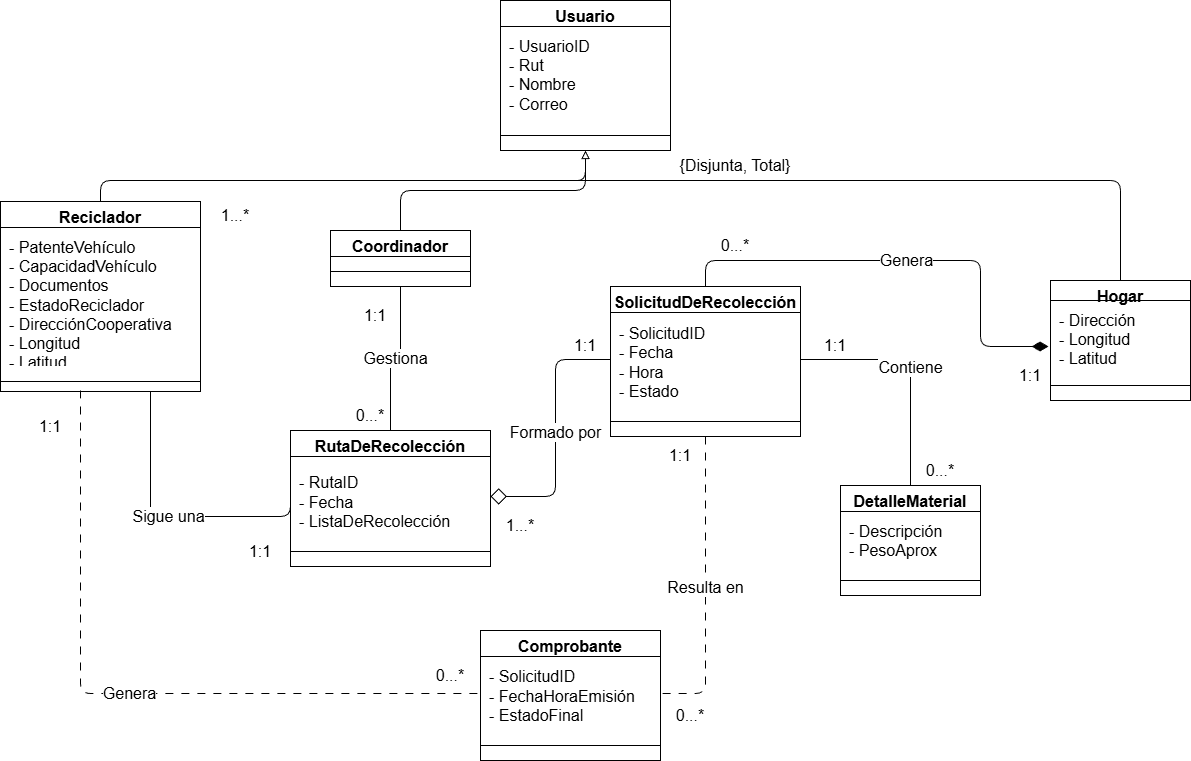

The diagram above was exported from draw.io. Its source (the exported page's mxGraphModel, read from the mxfile embedded in the PNG):
<mxGraphModel dx="2253" dy="751" grid="1" gridSize="10" guides="1" tooltips="1" connect="1" arrows="1" fold="1" page="1" pageScale="1" pageWidth="827" pageHeight="1169" math="0" shadow="0">
  <root>
    <mxCell id="0" />
    <mxCell id="1" parent="0" />
    <mxCell id="1plcS3sNkpg8Q7ZijMnh-1" edge="1" parent="1" source="1plcS3sNkpg8Q7ZijMnh-4" style="edgeStyle=orthogonalEdgeStyle;rounded=1;orthogonalLoop=1;jettySize=auto;html=1;exitX=0.5;exitY=1;exitDx=0;exitDy=0;entryX=0.5;entryY=0;entryDx=0;entryDy=0;curved=0;endArrow=none;endFill=0;startArrow=block;startFill=0;fontSize=14;" target="1plcS3sNkpg8Q7ZijMnh-8">
      <mxGeometry relative="1" as="geometry">
        <Array as="points">
          <mxPoint x="140" y="190" />
          <mxPoint x="-350" y="190" />
        </Array>
      </mxGeometry>
    </mxCell>
    <mxCell id="1plcS3sNkpg8Q7ZijMnh-2" edge="1" parent="1" source="1plcS3sNkpg8Q7ZijMnh-4" style="edgeStyle=orthogonalEdgeStyle;rounded=1;orthogonalLoop=1;jettySize=auto;html=1;exitX=0.5;exitY=1;exitDx=0;exitDy=0;entryX=0.5;entryY=0;entryDx=0;entryDy=0;curved=0;endArrow=none;endFill=0;startArrow=block;startFill=0;fontSize=16;" target="1plcS3sNkpg8Q7ZijMnh-16">
      <mxGeometry relative="1" as="geometry" />
    </mxCell>
    <mxCell id="1plcS3sNkpg8Q7ZijMnh-3" edge="1" parent="1" style="edgeStyle=orthogonalEdgeStyle;rounded=1;orthogonalLoop=1;jettySize=auto;html=1;entryX=0.5;entryY=0;entryDx=0;entryDy=0;curved=0;endArrow=none;endFill=0;startArrow=none;startFill=0;fontSize=14;" target="1plcS3sNkpg8Q7ZijMnh-12">
      <mxGeometry relative="1" as="geometry">
        <Array as="points">
          <mxPoint x="690" y="190" />
        </Array>
        <mxPoint x="60" y="190" as="sourcePoint" />
      </mxGeometry>
    </mxCell>
    <mxCell id="1plcS3sNkpg8Q7ZijMnh-4" parent="1" style="swimlane;fontStyle=1;align=center;verticalAlign=top;childLayout=stackLayout;horizontal=1;startSize=26;horizontalStack=0;resizeParent=1;resizeParentMax=0;resizeLast=0;collapsible=1;marginBottom=0;whiteSpace=wrap;html=1;fontSize=16;" value="&lt;div&gt;Usuario&lt;/div&gt;&lt;div&gt;&lt;br&gt;&lt;/div&gt;" vertex="1">
      <mxGeometry height="150" width="170" x="70" y="10" as="geometry" />
    </mxCell>
    <mxCell id="1plcS3sNkpg8Q7ZijMnh-5" parent="1plcS3sNkpg8Q7ZijMnh-4" style="text;strokeColor=none;fillColor=none;align=left;verticalAlign=bottom;spacingLeft=4;spacingRight=4;overflow=hidden;rotatable=0;points=[[0,0.5],[1,0.5]];portConstraint=eastwest;whiteSpace=wrap;html=1;fontSize=16;spacingTop=6;spacing=5;fontFamily=Helvetica;" value="&lt;div&gt;- UsuarioID&lt;/div&gt;&lt;div&gt;- Rut&lt;/div&gt;&lt;div&gt;- Nombre&lt;/div&gt;&lt;div&gt;- Correo&lt;/div&gt;&lt;div&gt;- TipoUsuario&lt;/div&gt;" vertex="1">
      <mxGeometry height="94" width="170" y="26" as="geometry" />
    </mxCell>
    <mxCell id="1plcS3sNkpg8Q7ZijMnh-6" parent="1plcS3sNkpg8Q7ZijMnh-4" style="line;strokeWidth=1;fillColor=none;align=left;verticalAlign=middle;spacingTop=-1;spacingLeft=3;spacingRight=3;rotatable=0;labelPosition=right;points=[];portConstraint=eastwest;strokeColor=inherit;fontSize=16;" value="" vertex="1">
      <mxGeometry height="30" width="170" y="120" as="geometry" />
    </mxCell>
    <mxCell id="1plcS3sNkpg8Q7ZijMnh-7" edge="1" parent="1" style="edgeStyle=orthogonalEdgeStyle;rounded=1;orthogonalLoop=1;jettySize=auto;html=1;entryX=0;entryY=0.5;entryDx=0;entryDy=0;curved=0;fontSize=16;endArrow=none;endFill=0;dashed=1;dashPattern=8 8;" target="1plcS3sNkpg8Q7ZijMnh-29" value="Genera">
      <mxGeometry relative="1" as="geometry">
        <Array as="points">
          <mxPoint x="-350" y="401" />
          <mxPoint x="-350" y="703" />
        </Array>
        <mxPoint x="-350" y="400" as="sourcePoint" />
      </mxGeometry>
    </mxCell>
    <mxCell id="1plcS3sNkpg8Q7ZijMnh-8" parent="1" style="swimlane;fontStyle=1;align=center;verticalAlign=top;childLayout=stackLayout;horizontal=1;startSize=26;horizontalStack=0;resizeParent=1;resizeParentMax=0;resizeLast=0;collapsible=1;marginBottom=0;whiteSpace=wrap;html=1;fontSize=16;" value="Reciclador" vertex="1">
      <mxGeometry height="190" width="200" x="-430" y="211" as="geometry" />
    </mxCell>
    <mxCell id="1plcS3sNkpg8Q7ZijMnh-9" parent="1plcS3sNkpg8Q7ZijMnh-8" style="text;strokeColor=none;fillColor=none;align=left;verticalAlign=bottom;spacingLeft=4;spacingRight=4;overflow=hidden;rotatable=0;points=[[0,0.5],[1,0.5]];portConstraint=eastwest;whiteSpace=wrap;html=1;fontSize=16;spacingTop=6;spacing=5;fontFamily=Helvetica;" value="&lt;div&gt;- PatenteVehículo&lt;/div&gt;&lt;div&gt;- CapacidadVehículo&lt;/div&gt;&lt;div&gt;- Documentos&lt;/div&gt;&lt;div&gt;- EstadoReciclador&lt;/div&gt;&lt;div&gt;- DirecciónCooperativa&lt;/div&gt;&lt;div&gt;- Longitud&lt;/div&gt;&lt;div&gt;- Latitud&lt;/div&gt;" vertex="1">
      <mxGeometry height="144" width="200" y="26" as="geometry" />
    </mxCell>
    <mxCell id="1plcS3sNkpg8Q7ZijMnh-10" parent="1plcS3sNkpg8Q7ZijMnh-8" style="line;strokeWidth=1;fillColor=none;align=left;verticalAlign=middle;spacingTop=-1;spacingLeft=3;spacingRight=3;rotatable=0;labelPosition=right;points=[];portConstraint=eastwest;strokeColor=inherit;fontSize=16;" value="" vertex="1">
      <mxGeometry height="20" width="200" y="170" as="geometry" />
    </mxCell>
    <mxCell id="1plcS3sNkpg8Q7ZijMnh-11" edge="1" parent="1" source="1plcS3sNkpg8Q7ZijMnh-13" style="edgeStyle=orthogonalEdgeStyle;rounded=1;orthogonalLoop=1;jettySize=auto;html=1;exitX=-0.014;exitY=0.657;exitDx=0;exitDy=0;entryX=0.5;entryY=0;entryDx=0;entryDy=0;curved=0;fontSize=16;endArrow=none;endFill=0;startArrow=diamondThin;startFill=1;exitPerimeter=0;startSize=14;" target="1plcS3sNkpg8Q7ZijMnh-22" value="Genera">
      <mxGeometry relative="1" as="geometry">
        <Array as="points">
          <mxPoint x="550" y="356" />
          <mxPoint x="550" y="270" />
          <mxPoint x="275" y="270" />
        </Array>
      </mxGeometry>
    </mxCell>
    <mxCell id="1plcS3sNkpg8Q7ZijMnh-12" parent="1" style="swimlane;fontStyle=1;align=center;verticalAlign=top;childLayout=stackLayout;horizontal=1;startSize=20;horizontalStack=0;resizeParent=1;resizeParentMax=0;resizeLast=0;collapsible=1;marginBottom=0;whiteSpace=wrap;html=1;fontSize=16;" value="Hogar" vertex="1">
      <mxGeometry height="120" width="140" x="620" y="290" as="geometry" />
    </mxCell>
    <mxCell id="1plcS3sNkpg8Q7ZijMnh-13" parent="1plcS3sNkpg8Q7ZijMnh-12" style="text;strokeColor=none;fillColor=none;align=left;verticalAlign=bottom;spacingLeft=4;spacingRight=4;overflow=hidden;rotatable=0;points=[[0,0.5],[1,0.5]];portConstraint=eastwest;whiteSpace=wrap;html=1;fontSize=16;spacingTop=6;spacing=5;fontFamily=Helvetica;" value="&lt;div&gt;- Dirección&lt;/div&gt;&lt;div&gt;- Longitud&lt;/div&gt;&lt;div&gt;- Latitud&lt;/div&gt;" vertex="1">
      <mxGeometry height="70" width="140" y="20" as="geometry" />
    </mxCell>
    <mxCell id="1plcS3sNkpg8Q7ZijMnh-14" parent="1plcS3sNkpg8Q7ZijMnh-12" style="line;strokeWidth=1;fillColor=none;align=left;verticalAlign=middle;spacingTop=-1;spacingLeft=3;spacingRight=3;rotatable=0;labelPosition=right;points=[];portConstraint=eastwest;strokeColor=inherit;fontSize=16;" value="" vertex="1">
      <mxGeometry height="30" width="140" y="90" as="geometry" />
    </mxCell>
    <mxCell id="1plcS3sNkpg8Q7ZijMnh-15" edge="1" parent="1" source="1plcS3sNkpg8Q7ZijMnh-16" style="edgeStyle=orthogonalEdgeStyle;rounded=1;orthogonalLoop=1;jettySize=auto;html=1;exitX=0.5;exitY=1;exitDx=0;exitDy=0;entryX=0.5;entryY=0;entryDx=0;entryDy=0;curved=0;fontSize=16;endArrow=none;endFill=0;" target="1plcS3sNkpg8Q7ZijMnh-18" value="Gestiona">
      <mxGeometry relative="1" as="geometry" />
    </mxCell>
    <mxCell id="1plcS3sNkpg8Q7ZijMnh-16" parent="1" style="swimlane;fontStyle=1;align=center;verticalAlign=top;childLayout=stackLayout;horizontal=1;startSize=26;horizontalStack=0;resizeParent=1;resizeParentMax=0;resizeLast=0;collapsible=1;marginBottom=0;whiteSpace=wrap;html=1;fontSize=16;" value="Coordinador" vertex="1">
      <mxGeometry height="56" width="140" x="-100" y="240" as="geometry" />
    </mxCell>
    <mxCell id="1plcS3sNkpg8Q7ZijMnh-17" parent="1plcS3sNkpg8Q7ZijMnh-16" style="line;strokeWidth=1;fillColor=none;align=left;verticalAlign=middle;spacingTop=-1;spacingLeft=3;spacingRight=3;rotatable=0;labelPosition=right;points=[];portConstraint=eastwest;strokeColor=inherit;fontSize=16;" value="" vertex="1">
      <mxGeometry height="30" width="140" y="26" as="geometry" />
    </mxCell>
    <mxCell id="1plcS3sNkpg8Q7ZijMnh-18" parent="1" style="swimlane;fontStyle=1;align=center;verticalAlign=top;childLayout=stackLayout;horizontal=1;startSize=26;horizontalStack=0;resizeParent=1;resizeParentMax=0;resizeLast=0;collapsible=1;marginBottom=0;whiteSpace=wrap;html=1;fontSize=16;" value="RutaDeRecolección" vertex="1">
      <mxGeometry height="136" width="200" x="-140" y="440" as="geometry" />
    </mxCell>
    <mxCell id="1plcS3sNkpg8Q7ZijMnh-19" parent="1plcS3sNkpg8Q7ZijMnh-18" style="text;strokeColor=none;fillColor=none;align=left;verticalAlign=bottom;spacingLeft=4;spacingRight=4;overflow=hidden;rotatable=0;points=[[0,0.5],[1,0.5]];portConstraint=eastwest;whiteSpace=wrap;html=1;fontSize=16;spacingTop=6;spacing=5;fontFamily=Helvetica;" value="&lt;div&gt;- RutaID&lt;/div&gt;&lt;div&gt;- Fecha&lt;/div&gt;&lt;div&gt;- ListaDeRecolección&lt;/div&gt;" vertex="1">
      <mxGeometry height="80" width="200" y="26" as="geometry" />
    </mxCell>
    <mxCell id="1plcS3sNkpg8Q7ZijMnh-20" parent="1plcS3sNkpg8Q7ZijMnh-18" style="line;strokeWidth=1;fillColor=none;align=left;verticalAlign=middle;spacingTop=-1;spacingLeft=3;spacingRight=3;rotatable=0;labelPosition=right;points=[];portConstraint=eastwest;strokeColor=inherit;fontSize=16;" value="" vertex="1">
      <mxGeometry height="30" width="200" y="106" as="geometry" />
    </mxCell>
    <mxCell id="1plcS3sNkpg8Q7ZijMnh-21" edge="1" parent="1" source="1plcS3sNkpg8Q7ZijMnh-22" style="edgeStyle=orthogonalEdgeStyle;rounded=1;orthogonalLoop=1;jettySize=auto;html=1;exitX=0.5;exitY=1;exitDx=0;exitDy=0;entryX=1;entryY=0.5;entryDx=0;entryDy=0;curved=0;fontSize=16;endArrow=none;endFill=0;startArrow=none;startFill=0;dashed=1;dashPattern=8 8;" target="1plcS3sNkpg8Q7ZijMnh-29" value="Resulta en">
      <mxGeometry relative="1" as="geometry" />
    </mxCell>
    <mxCell id="1plcS3sNkpg8Q7ZijMnh-22" parent="1" style="swimlane;fontStyle=1;align=center;verticalAlign=top;childLayout=stackLayout;horizontal=1;startSize=26;horizontalStack=0;resizeParent=1;resizeParentMax=0;resizeLast=0;collapsible=1;marginBottom=0;whiteSpace=wrap;html=1;fontSize=16;" value="SolicitudDeRecolección" vertex="1">
      <mxGeometry height="150" width="190" x="180" y="296" as="geometry" />
    </mxCell>
    <mxCell id="1plcS3sNkpg8Q7ZijMnh-23" parent="1plcS3sNkpg8Q7ZijMnh-22" style="text;strokeColor=none;fillColor=none;align=left;verticalAlign=bottom;spacingLeft=4;spacingRight=4;overflow=hidden;rotatable=0;points=[[0,0.5],[1,0.5]];portConstraint=eastwest;whiteSpace=wrap;html=1;fontSize=16;spacingTop=6;spacing=5;fontFamily=Helvetica;" value="&lt;div&gt;- SolicitudID&lt;/div&gt;&lt;div&gt;- Fecha&lt;/div&gt;&lt;div&gt;- Hora&lt;/div&gt;&lt;div&gt;- Estado&lt;/div&gt;" vertex="1">
      <mxGeometry height="94" width="190" y="26" as="geometry" />
    </mxCell>
    <mxCell id="1plcS3sNkpg8Q7ZijMnh-24" parent="1plcS3sNkpg8Q7ZijMnh-22" style="line;strokeWidth=1;fillColor=none;align=left;verticalAlign=middle;spacingTop=-1;spacingLeft=3;spacingRight=3;rotatable=0;labelPosition=right;points=[];portConstraint=eastwest;strokeColor=inherit;fontSize=16;" value="" vertex="1">
      <mxGeometry height="30" width="190" y="120" as="geometry" />
    </mxCell>
    <mxCell id="1plcS3sNkpg8Q7ZijMnh-25" parent="1" style="swimlane;fontStyle=1;align=center;verticalAlign=top;childLayout=stackLayout;horizontal=1;startSize=26;horizontalStack=0;resizeParent=1;resizeParentMax=0;resizeLast=0;collapsible=1;marginBottom=0;whiteSpace=wrap;html=1;fontSize=16;" value="DetalleMaterial" vertex="1">
      <mxGeometry height="110" width="140" x="410" y="495" as="geometry" />
    </mxCell>
    <mxCell id="1plcS3sNkpg8Q7ZijMnh-26" parent="1plcS3sNkpg8Q7ZijMnh-25" style="text;strokeColor=none;fillColor=none;align=left;verticalAlign=bottom;spacingLeft=4;spacingRight=4;overflow=hidden;rotatable=0;points=[[0,0.5],[1,0.5]];portConstraint=eastwest;whiteSpace=wrap;html=1;fontSize=16;spacingTop=6;spacing=5;fontFamily=Helvetica;" value="&lt;div&gt;- Descripción&lt;/div&gt;&lt;div&gt;- PesoAprox&lt;/div&gt;" vertex="1">
      <mxGeometry height="54" width="140" y="26" as="geometry" />
    </mxCell>
    <mxCell id="1plcS3sNkpg8Q7ZijMnh-27" parent="1plcS3sNkpg8Q7ZijMnh-25" style="line;strokeWidth=1;fillColor=none;align=left;verticalAlign=middle;spacingTop=-1;spacingLeft=3;spacingRight=3;rotatable=0;labelPosition=right;points=[];portConstraint=eastwest;strokeColor=inherit;fontSize=16;" value="" vertex="1">
      <mxGeometry height="30" width="140" y="80" as="geometry" />
    </mxCell>
    <mxCell id="1plcS3sNkpg8Q7ZijMnh-28" parent="1" style="swimlane;fontStyle=1;align=center;verticalAlign=top;childLayout=stackLayout;horizontal=1;startSize=26;horizontalStack=0;resizeParent=1;resizeParentMax=0;resizeLast=0;collapsible=1;marginBottom=0;whiteSpace=wrap;html=1;fontSize=16;" value="Comprobante" vertex="1">
      <mxGeometry height="130" width="180" x="50" y="640" as="geometry" />
    </mxCell>
    <mxCell id="1plcS3sNkpg8Q7ZijMnh-29" parent="1plcS3sNkpg8Q7ZijMnh-28" style="text;strokeColor=none;fillColor=none;align=left;verticalAlign=bottom;spacingLeft=4;spacingRight=4;overflow=hidden;rotatable=0;points=[[0,0.5],[1,0.5]];portConstraint=eastwest;whiteSpace=wrap;html=1;fontSize=16;spacingTop=6;spacing=5;fontFamily=Helvetica;" value="&lt;div&gt;- SolicitudID&lt;/div&gt;&lt;div&gt;- FechaHoraEmisión&lt;/div&gt;&lt;div&gt;- EstadoFinal&lt;/div&gt;" vertex="1">
      <mxGeometry height="74" width="180" y="26" as="geometry" />
    </mxCell>
    <mxCell id="1plcS3sNkpg8Q7ZijMnh-30" parent="1plcS3sNkpg8Q7ZijMnh-28" style="line;strokeWidth=1;fillColor=none;align=left;verticalAlign=middle;spacingTop=-1;spacingLeft=3;spacingRight=3;rotatable=0;labelPosition=right;points=[];portConstraint=eastwest;strokeColor=inherit;fontSize=16;" value="" vertex="1">
      <mxGeometry height="30" width="180" y="100" as="geometry" />
    </mxCell>
    <mxCell id="1plcS3sNkpg8Q7ZijMnh-31" edge="1" parent="1" source="1plcS3sNkpg8Q7ZijMnh-19" style="edgeStyle=orthogonalEdgeStyle;rounded=1;orthogonalLoop=1;jettySize=auto;html=1;exitX=1;exitY=0.5;exitDx=0;exitDy=0;entryX=0;entryY=0.5;entryDx=0;entryDy=0;curved=0;fontSize=16;endArrow=none;endFill=0;startArrow=diamond;startFill=0;strokeWidth=1;endSize=17;strokeColor=default;startSize=14;" target="1plcS3sNkpg8Q7ZijMnh-23" value="Formado por">
      <mxGeometry relative="1" as="geometry" />
    </mxCell>
    <mxCell id="1plcS3sNkpg8Q7ZijMnh-32" edge="1" parent="1" source="1plcS3sNkpg8Q7ZijMnh-23" style="edgeStyle=orthogonalEdgeStyle;rounded=1;orthogonalLoop=1;jettySize=auto;html=1;curved=0;fontSize=16;endArrow=none;endFill=0;exitX=1;exitY=0.5;exitDx=0;exitDy=0;entryX=0.5;entryY=0;entryDx=0;entryDy=0;" target="1plcS3sNkpg8Q7ZijMnh-25" value="Contiene">
      <mxGeometry relative="1" as="geometry">
        <Array as="points">
          <mxPoint x="480" y="369" />
        </Array>
        <mxPoint x="500" y="390" as="sourcePoint" />
        <mxPoint x="480" y="490" as="targetPoint" />
      </mxGeometry>
    </mxCell>
    <mxCell id="1plcS3sNkpg8Q7ZijMnh-33" parent="1" style="text;html=1;whiteSpace=wrap;strokeColor=none;fillColor=none;align=center;verticalAlign=middle;rounded=0;fontSize=16;" value="1:1" vertex="1">
      <mxGeometry height="30" width="60" x="570" y="370" as="geometry" />
    </mxCell>
    <mxCell id="1plcS3sNkpg8Q7ZijMnh-34" parent="1" style="text;html=1;whiteSpace=wrap;strokeColor=none;fillColor=none;align=center;verticalAlign=middle;rounded=0;fontSize=16;" value="0...*" vertex="1">
      <mxGeometry height="30" width="60" x="275" y="240" as="geometry" />
    </mxCell>
    <mxCell id="1plcS3sNkpg8Q7ZijMnh-35" parent="1" style="text;html=1;whiteSpace=wrap;strokeColor=none;fillColor=none;align=center;verticalAlign=middle;rounded=0;fontSize=16;" value="1:1" vertex="1">
      <mxGeometry height="30" width="60" x="125" y="340" as="geometry" />
    </mxCell>
    <mxCell id="1plcS3sNkpg8Q7ZijMnh-36" parent="1" style="text;html=1;whiteSpace=wrap;strokeColor=none;fillColor=none;align=center;verticalAlign=middle;rounded=0;fontSize=16;" value="1...*" vertex="1">
      <mxGeometry height="30" width="60" x="60" y="520" as="geometry" />
    </mxCell>
    <mxCell id="1plcS3sNkpg8Q7ZijMnh-37" parent="1" style="text;html=1;whiteSpace=wrap;strokeColor=none;fillColor=none;align=center;verticalAlign=middle;rounded=0;fontSize=16;" value="0...*" vertex="1">
      <mxGeometry height="30" width="60" x="-10" y="670" as="geometry" />
    </mxCell>
    <mxCell id="1plcS3sNkpg8Q7ZijMnh-38" parent="1" style="text;html=1;whiteSpace=wrap;strokeColor=none;fillColor=none;align=center;verticalAlign=middle;rounded=0;fontSize=16;" value="1:1" vertex="1">
      <mxGeometry height="30" width="60" x="-410" y="421" as="geometry" />
    </mxCell>
    <mxCell id="1plcS3sNkpg8Q7ZijMnh-39" parent="1" style="text;html=1;whiteSpace=wrap;strokeColor=none;fillColor=none;align=center;verticalAlign=middle;rounded=0;fontSize=16;" value="1:1" vertex="1">
      <mxGeometry height="30" width="60" x="-85" y="310" as="geometry" />
    </mxCell>
    <mxCell id="1plcS3sNkpg8Q7ZijMnh-40" parent="1" style="text;html=1;whiteSpace=wrap;strokeColor=none;fillColor=none;align=center;verticalAlign=middle;rounded=0;fontSize=16;" value="0...*" vertex="1">
      <mxGeometry height="30" width="60" x="-90" y="410" as="geometry" />
    </mxCell>
    <mxCell id="1plcS3sNkpg8Q7ZijMnh-41" parent="1" style="text;html=1;whiteSpace=wrap;strokeColor=none;fillColor=none;align=center;verticalAlign=middle;rounded=0;fontSize=16;" value="1:1" vertex="1">
      <mxGeometry height="30" width="60" x="220" y="450" as="geometry" />
    </mxCell>
    <mxCell id="1plcS3sNkpg8Q7ZijMnh-42" parent="1" style="text;html=1;whiteSpace=wrap;strokeColor=none;fillColor=none;align=center;verticalAlign=middle;rounded=0;fontSize=16;" value="0...*" vertex="1">
      <mxGeometry height="30" width="60" x="230" y="710" as="geometry" />
    </mxCell>
    <mxCell id="1plcS3sNkpg8Q7ZijMnh-43" parent="1" style="text;html=1;whiteSpace=wrap;strokeColor=none;fillColor=none;align=center;verticalAlign=middle;rounded=0;fontSize=16;" value="1:1" vertex="1">
      <mxGeometry height="30" width="60" x="375" y="340" as="geometry" />
    </mxCell>
    <mxCell id="1plcS3sNkpg8Q7ZijMnh-44" parent="1" style="text;html=1;whiteSpace=wrap;strokeColor=none;fillColor=none;align=center;verticalAlign=middle;rounded=0;fontSize=16;" value="0...*" vertex="1">
      <mxGeometry height="30" width="60" x="480" y="465" as="geometry" />
    </mxCell>
    <mxCell id="1plcS3sNkpg8Q7ZijMnh-45" parent="1" style="text;html=1;whiteSpace=wrap;strokeColor=none;fillColor=none;align=center;verticalAlign=middle;rounded=0;fontSize=16;" value="{Disjunta, Total}" vertex="1">
      <mxGeometry height="30" width="150" x="230" y="160" as="geometry" />
    </mxCell>
    <mxCell id="1plcS3sNkpg8Q7ZijMnh-46" edge="1" parent="1" source="1plcS3sNkpg8Q7ZijMnh-8" style="edgeStyle=orthogonalEdgeStyle;rounded=1;orthogonalLoop=1;jettySize=auto;html=1;exitX=0.75;exitY=1;exitDx=0;exitDy=0;entryX=0;entryY=0.5;entryDx=0;entryDy=0;curved=0;endArrow=none;endFill=0;fontSize=16;" target="1plcS3sNkpg8Q7ZijMnh-19" value="Sigue una">
      <mxGeometry relative="1" as="geometry">
        <Array as="points">
          <mxPoint x="-280" y="526" />
        </Array>
      </mxGeometry>
    </mxCell>
    <mxCell id="1plcS3sNkpg8Q7ZijMnh-47" parent="1" style="text;html=1;whiteSpace=wrap;strokeColor=none;fillColor=none;align=center;verticalAlign=middle;rounded=0;fontSize=16;" value="1:1" vertex="1">
      <mxGeometry height="30" width="60" x="-200" y="546" as="geometry" />
    </mxCell>
    <mxCell id="1plcS3sNkpg8Q7ZijMnh-48" parent="1" style="text;html=1;whiteSpace=wrap;strokeColor=none;fillColor=none;align=center;verticalAlign=middle;rounded=0;fontSize=16;" value="1...*" vertex="1">
      <mxGeometry height="30" width="50" x="-220" y="210" as="geometry" />
    </mxCell>
  </root>
</mxGraphModel>